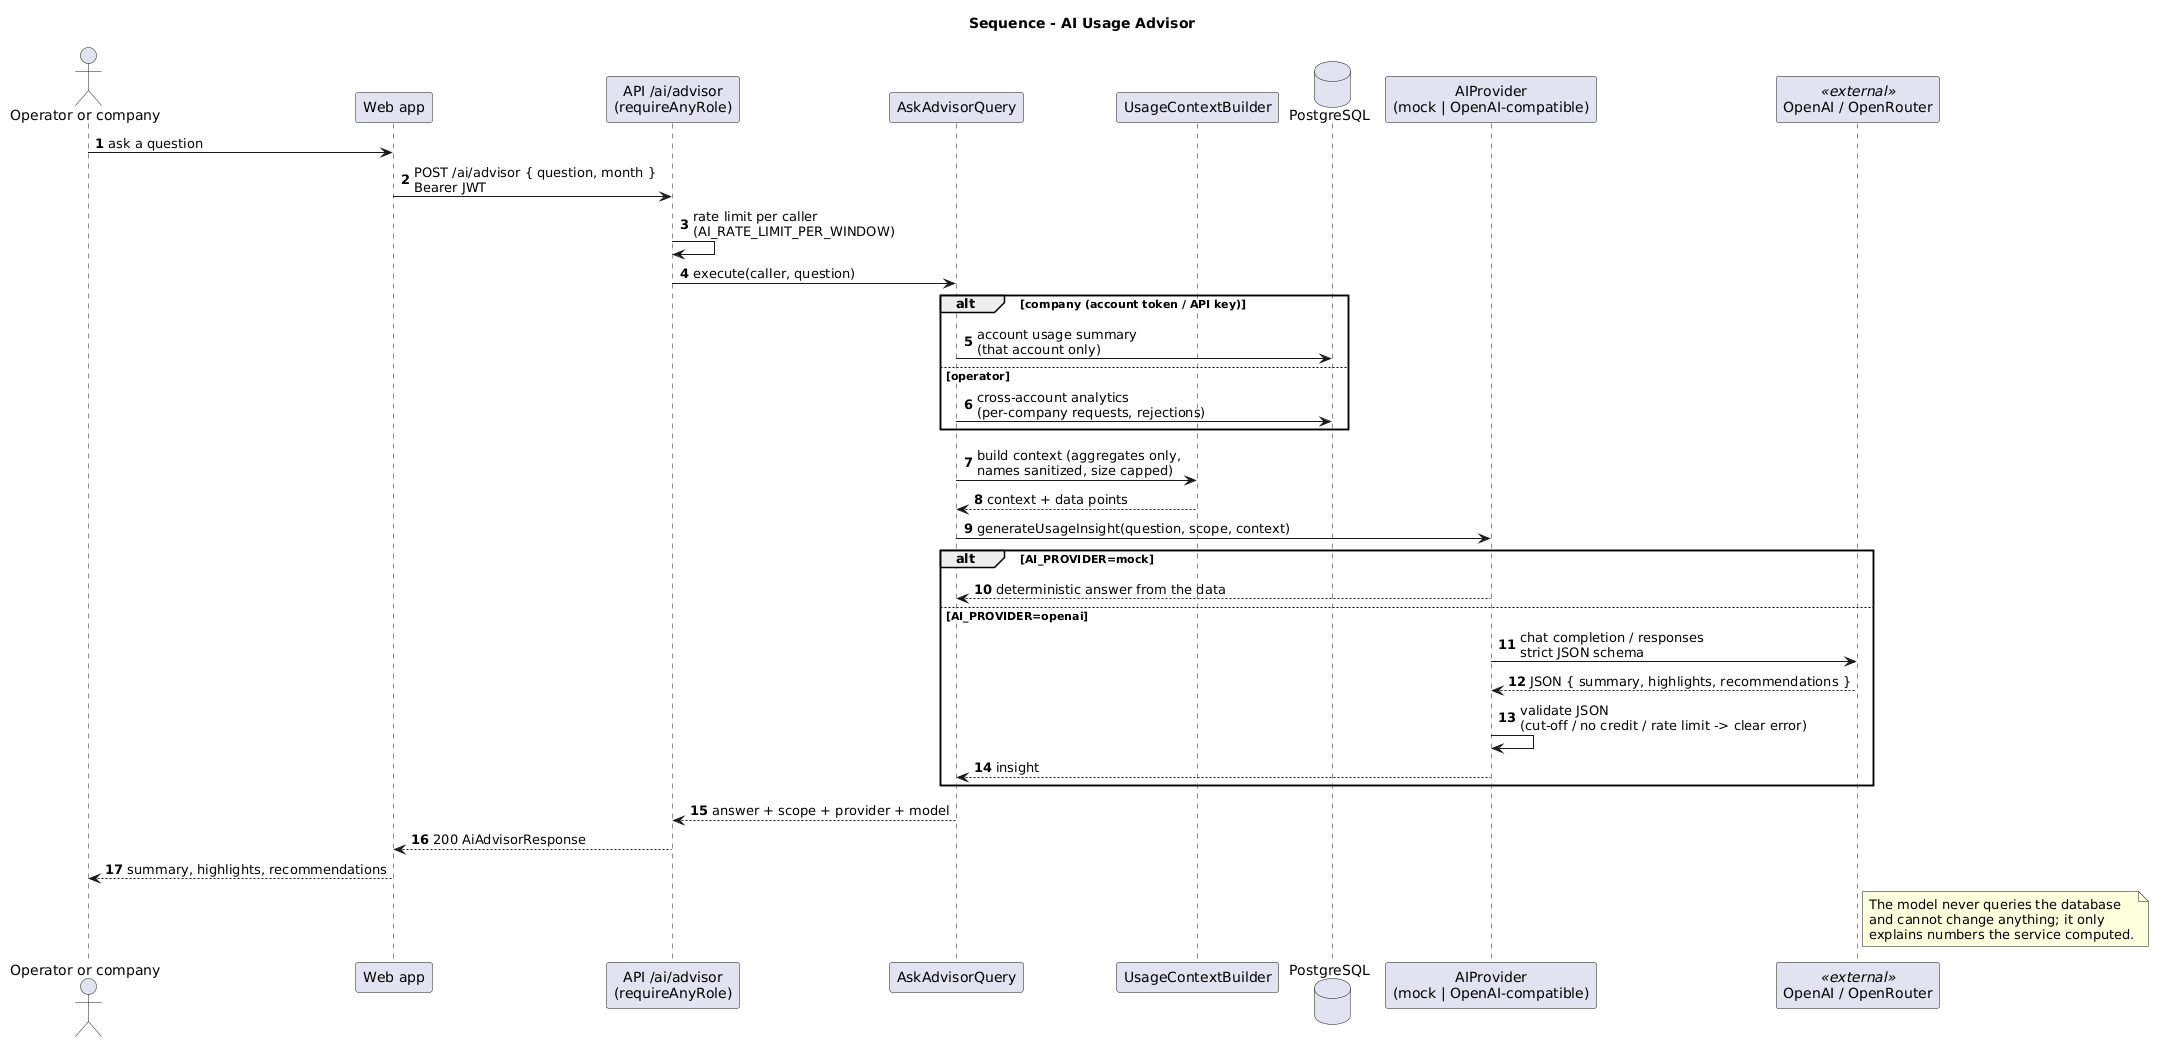

The diagram above was rendered by PlantUML. Its source (embedded in the PNG):
@startuml
title Sequence - AI Usage Advisor
skinparam shadowing false
autonumber

actor "Operator or company" as User
participant "Web app" as Web
participant "API /ai/advisor\n(requireAnyRole)" as Route
participant "AskAdvisorQuery" as Query
participant "UsageContextBuilder" as Ctx
database "PostgreSQL" as DB
participant "AIProvider\n(mock | OpenAI-compatible)" as Provider
participant "OpenAI / OpenRouter" as LLM <<external>>

User -> Web : ask a question
Web -> Route : POST /ai/advisor { question, month }\nBearer JWT
Route -> Route : rate limit per caller\n(AI_RATE_LIMIT_PER_WINDOW)
Route -> Query : execute(caller, question)
alt company (account token / API key)
  Query -> DB : account usage summary\n(that account only)
else operator
  Query -> DB : cross-account analytics\n(per-company requests, rejections)
end
Query -> Ctx : build context (aggregates only,\nnames sanitized, size capped)
Ctx --> Query : context + data points
Query -> Provider : generateUsageInsight(question, scope, context)
alt AI_PROVIDER=mock
  Provider --> Query : deterministic answer from the data
else AI_PROVIDER=openai
  Provider -> LLM : chat completion / responses\nstrict JSON schema
  LLM --> Provider : JSON { summary, highlights, recommendations }
  Provider -> Provider : validate JSON\n(cut-off / no credit / rate limit -> clear error)
  Provider --> Query : insight
end
Query --> Route : answer + scope + provider + model
Route --> Web : 200 AiAdvisorResponse
Web --> User : summary, highlights, recommendations

note right of LLM
  The model never queries the database
  and cannot change anything; it only
  explains numbers the service computed.
end note
@enduml